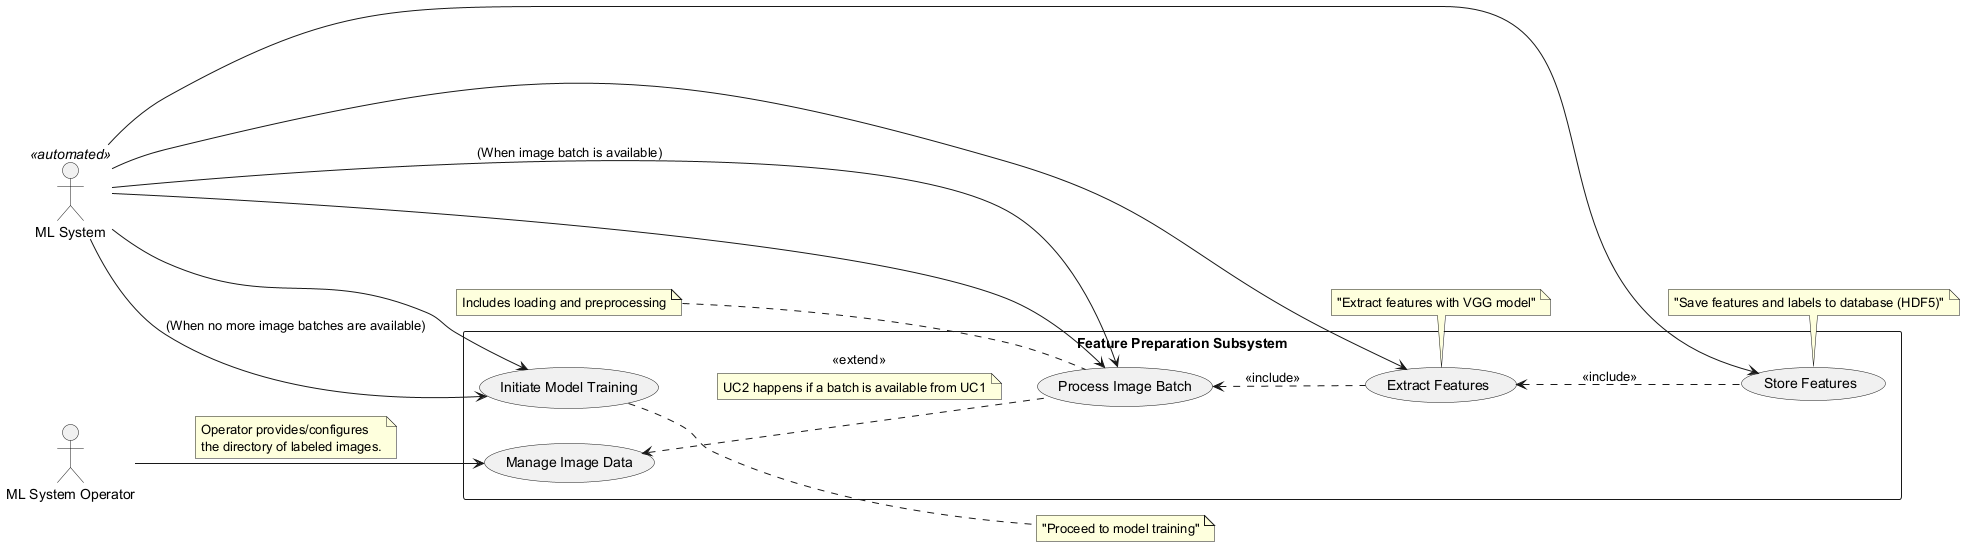

The diagram above was rendered by PlantUML. Its source (embedded in the PNG):
@startuml
left to right direction
actor "ML System Operator" as Operator
actor "ML System" as System <<automated>>

rectangle "Feature Preparation Subsystem" {
  usecase "Manage Image Data" as UC1
  usecase "Process Image Batch" as UC2
  usecase "Extract Features" as UC3
  usecase "Store Features" as UC4
  usecase "Initiate Model Training" as UC5
}

Operator --> UC1
note on link
  Operator provides/configures
  the directory of labeled images.
end note

System --> UC2
System --> UC3
System --> UC4
System --> UC5


UC2 .up.> UC1 : <<extend>>
note on link: UC2 happens if a batch is available from UC1

UC2 <.. UC3 : <<include>>
UC3 <.. UC4 : <<include>>

System -> UC2 : (When image batch is available)
System -> UC5 : (When no more image batches are available)
note right of UC5 : "Proceed to model training"
note left of UC2 : Includes loading and preprocessing
note bottom of UC3 : "Extract features with VGG model"
note bottom of UC4 : "Save features and labels to database (HDF5)"
@enduml